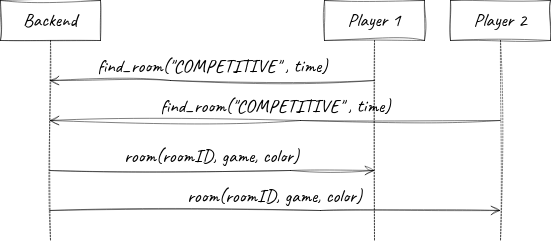

The diagram above was exported from draw.io. Its source (the exported page's mxGraphModel, read from the mxfile embedded in the PNG):
<mxGraphModel dx="1434" dy="742" grid="1" gridSize="10" guides="1" tooltips="1" connect="1" arrows="1" fold="1" page="1" pageScale="1" pageWidth="827" pageHeight="1169" math="0" shadow="0">
  <root>
    <mxCell id="0" />
    <mxCell id="1" parent="0" />
    <mxCell id="dTNcsei8lxtW-VUM_Bwl-1" value="Backend" style="shape=umlLifeline;perimeter=lifelinePerimeter;whiteSpace=wrap;html=1;container=1;dropTarget=0;collapsible=0;recursiveResize=0;outlineConnect=0;portConstraint=eastwest;newEdgeStyle={&quot;edgeStyle&quot;:&quot;elbowEdgeStyle&quot;,&quot;elbow&quot;:&quot;vertical&quot;,&quot;curved&quot;:0,&quot;rounded&quot;:0};fontFamily=Caveat;fontSource=https%3A%2F%2Ffonts.googleapis.com%2Fcss%3Ffamily%3DCaveat;fontSize=19;labelBackgroundColor=none;sketch=1;curveFitting=1;jiggle=2;strokeWidth=0.5;" parent="1" vertex="1">
      <mxGeometry x="40" y="40" width="100" height="240" as="geometry" />
    </mxCell>
    <mxCell id="dTNcsei8lxtW-VUM_Bwl-2" value="Player 1" style="shape=umlLifeline;perimeter=lifelinePerimeter;whiteSpace=wrap;html=1;container=1;dropTarget=0;collapsible=0;recursiveResize=0;outlineConnect=0;portConstraint=eastwest;newEdgeStyle={&quot;edgeStyle&quot;:&quot;elbowEdgeStyle&quot;,&quot;elbow&quot;:&quot;vertical&quot;,&quot;curved&quot;:0,&quot;rounded&quot;:0};fontFamily=Caveat;fontSource=https%3A%2F%2Ffonts.googleapis.com%2Fcss%3Ffamily%3DCaveat;fontSize=19;labelBackgroundColor=none;sketch=1;curveFitting=1;jiggle=2;strokeWidth=0.5;" parent="1" vertex="1">
      <mxGeometry x="364" y="40" width="100" height="240" as="geometry" />
    </mxCell>
    <mxCell id="dTNcsei8lxtW-VUM_Bwl-3" value="find_room(&quot;COMPETITIVE&quot; , time)" style="html=1;verticalAlign=bottom;endArrow=open;endSize=8;edgeStyle=elbowEdgeStyle;elbow=vertical;curved=0;rounded=0;fontFamily=Caveat;fontSource=https%3A%2F%2Ffonts.googleapis.com%2Fcss%3Ffamily%3DCaveat;fontSize=19;labelBackgroundColor=none;sketch=1;curveFitting=1;jiggle=2;strokeWidth=0.5;" parent="1" source="dTNcsei8lxtW-VUM_Bwl-2" target="dTNcsei8lxtW-VUM_Bwl-1" edge="1">
      <mxGeometry relative="1" as="geometry">
        <mxPoint x="270" y="100" as="sourcePoint" />
        <mxPoint x="190" y="100" as="targetPoint" />
        <Array as="points">
          <mxPoint x="210" y="120" />
        </Array>
        <mxPoint as="offset" />
      </mxGeometry>
    </mxCell>
    <mxCell id="dTNcsei8lxtW-VUM_Bwl-4" value="room(roomID, game, color)" style="html=1;verticalAlign=bottom;endArrow=open;endSize=8;edgeStyle=elbowEdgeStyle;elbow=vertical;curved=0;rounded=0;fontFamily=Caveat;fontSource=https%3A%2F%2Ffonts.googleapis.com%2Fcss%3Ffamily%3DCaveat;fontSize=19;labelBackgroundColor=none;sketch=1;curveFitting=1;jiggle=2;strokeWidth=0.5;" parent="1" source="dTNcsei8lxtW-VUM_Bwl-1" target="dTNcsei8lxtW-VUM_Bwl-2" edge="1">
      <mxGeometry relative="1" as="geometry">
        <mxPoint x="100" y="160" as="sourcePoint" />
        <mxPoint x="250" y="170" as="targetPoint" />
        <Array as="points">
          <mxPoint x="330" y="210" />
          <mxPoint x="340" y="200" />
          <mxPoint x="310" y="220" />
          <mxPoint x="210" y="160" />
        </Array>
      </mxGeometry>
    </mxCell>
    <mxCell id="dTNcsei8lxtW-VUM_Bwl-5" value="Player 2" style="shape=umlLifeline;perimeter=lifelinePerimeter;whiteSpace=wrap;html=1;container=1;dropTarget=0;collapsible=0;recursiveResize=0;outlineConnect=0;portConstraint=eastwest;newEdgeStyle={&quot;edgeStyle&quot;:&quot;elbowEdgeStyle&quot;,&quot;elbow&quot;:&quot;vertical&quot;,&quot;curved&quot;:0,&quot;rounded&quot;:0};fontFamily=Caveat;fontSource=https%3A%2F%2Ffonts.googleapis.com%2Fcss%3Ffamily%3DCaveat;fontSize=19;labelBackgroundColor=none;sketch=1;curveFitting=1;jiggle=2;strokeWidth=0.5;" parent="1" vertex="1">
      <mxGeometry x="490" y="40" width="100" height="240" as="geometry" />
    </mxCell>
    <mxCell id="dTNcsei8lxtW-VUM_Bwl-6" value="room(roomID,&amp;nbsp;game, color)" style="html=1;verticalAlign=bottom;endArrow=open;endSize=8;edgeStyle=elbowEdgeStyle;elbow=vertical;curved=0;rounded=0;fontFamily=Caveat;fontSource=https%3A%2F%2Ffonts.googleapis.com%2Fcss%3Ffamily%3DCaveat;fontSize=19;labelBackgroundColor=none;sketch=1;curveFitting=1;jiggle=2;strokeWidth=0.5;" parent="1" source="dTNcsei8lxtW-VUM_Bwl-1" target="dTNcsei8lxtW-VUM_Bwl-5" edge="1">
      <mxGeometry relative="1" as="geometry">
        <mxPoint x="110" y="330" as="sourcePoint" />
        <mxPoint x="434" y="330" as="targetPoint" />
        <Array as="points">
          <mxPoint x="360" y="250" />
          <mxPoint x="390" y="310" />
          <mxPoint x="270" y="330" />
        </Array>
      </mxGeometry>
    </mxCell>
    <mxCell id="dTNcsei8lxtW-VUM_Bwl-7" value="find_room(&quot;COMPETITIVE&quot; , time)" style="html=1;verticalAlign=bottom;endArrow=open;endSize=8;edgeStyle=elbowEdgeStyle;elbow=vertical;curved=0;rounded=0;fontFamily=Caveat;fontSource=https%3A%2F%2Ffonts.googleapis.com%2Fcss%3Ffamily%3DCaveat;fontSize=19;labelBackgroundColor=none;sketch=1;curveFitting=1;jiggle=2;strokeWidth=0.5;" parent="1" source="dTNcsei8lxtW-VUM_Bwl-5" target="dTNcsei8lxtW-VUM_Bwl-1" edge="1">
      <mxGeometry relative="1" as="geometry">
        <mxPoint x="424" y="150" as="sourcePoint" />
        <mxPoint x="100" y="150" as="targetPoint" />
        <Array as="points">
          <mxPoint x="340" y="160" />
          <mxPoint x="220" y="150" />
        </Array>
        <mxPoint as="offset" />
      </mxGeometry>
    </mxCell>
  </root>
</mxGraphModel>